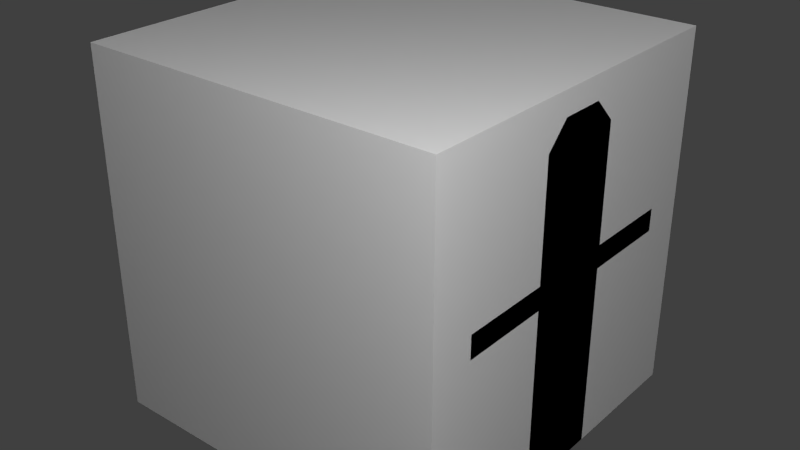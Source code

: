 # Source: platemachineb.blend  (saved by Blender 2.65.0; exported with 4.5.12 LTS)
import bpy
from mathutils import Matrix  # noqa: F401  (used for matrix-valued properties, if any)

bpy.ops.wm.read_factory_settings(use_empty=True)
scene = bpy.context.scene
scene.name = 'Scene'

# ---- collections
col_collection_1 = bpy.data.collections.new('Collection 1'); scene.collection.children.link(col_collection_1)

# ---- materials (node trees are filled in below, after node groups)
mat_material = bpy.data.materials.new('Material')
mat_material.alpha_threshold = 0.0
mat_material.use_transparent_shadow = False
mat_material.roughness = 0.5
mat_material.line_color = (0.0, 0.0, 0.0, 1.0)

# ---- material node trees

# ---- world
world_world = bpy.data.worlds.new('World'); scene.world = world_world
world_world.color = (0.05088, 0.05088, 0.05088)
world_world.use_sun_shadow = False
world_world.sun_shadow_jitter_overblur = 0.0
world_world.cycles.sampling_method = 'MANUAL'
world_world.cycles.sample_map_resolution = 256

# ---- lights
light_point_001 = bpy.data.lights.new('Point.001', 'POINT')
light_point_001.transmission_factor = 0.0
light_point_001.energy = 100.0
light_point_001.shadow_buffer_clip_start = 0.5
light_point_001.shadow_soft_size = 0.1
light_point_001.shadow_maximum_resolution = 0.006
light_point_001.use_absolute_resolution = True
light_point_001.cycles.use_multiple_importance_sampling = False
light_point = bpy.data.lights.new('Point', 'POINT')
light_point.transmission_factor = 0.0
light_point.energy = 100.0
light_point.shadow_buffer_clip_start = 0.5
light_point.shadow_soft_size = 0.1
light_point.shadow_maximum_resolution = 0.006
light_point.use_absolute_resolution = True
light_point.cycles.use_multiple_importance_sampling = False
light_lamp = bpy.data.lights.new('Lamp', 'POINT')
light_lamp.transmission_factor = 0.0
light_lamp.cutoff_distance = 30.0
light_lamp.energy = 100.0
light_lamp.shadow_buffer_clip_start = 1.001
light_lamp.shadow_soft_size = 0.1
light_lamp.shadow_maximum_resolution = 0.006
light_lamp.use_absolute_resolution = True
light_lamp.cycles.use_multiple_importance_sampling = False

# ---- meshes
me_rot2 = bpy.data.meshes.new('rot2')
me_rot2.from_pydata([(0.0, 0.125, -0.375), (0.0, 0.125, 0.375), (0.08839, 0.08839, -0.375), (0.08839, 0.08839, 0.375), (0.125, -5.464e-09, -0.375), (0.125, -5.464e-09, 0.375), (0.08839, -0.08839, -0.375), (0.08839, -0.08839, 0.375), (-1.093e-08, -0.125, -0.375), (-1.093e-08, -0.125, 0.375), (-0.08839, -0.08839, -0.375), (-0.08839, -0.08839, 0.375), (-0.125, 1.491e-09, -0.375), (-0.125, 1.491e-09, 0.375), (-0.08839, 0.08839, -0.375), (-0.08839, 0.08839, 0.375)], [], [(0, 1, 3, 2), (2, 3, 5, 4), (4, 5, 7, 6), (6, 7, 9, 8), (8, 9, 11, 10), (10, 11, 13, 12), (14, 15, 1, 0), (12, 13, 15, 14)])
_uv = me_rot2.uv_layers.new(name='UVMap')
_uv.uv.foreach_set('vector', [0.0625, 1.0, 0.03125, 1.0, 0.03125, 0.9688, 0.0625, 0.9688, 0.0625, 0.9688, 0.03125, 0.9688, 0.03125, 0.9375, 0.0625, 0.9375, 0.0625, 0.9375, 0.03125, 0.9375, 0.03125, 0.9062, 0.0625, 0.9062, 0.0625, 0.9062, 0.03125, 0.9062, 0.03125, 0.875, 0.0625, 0.875, 0.0, 0.875, 0.03125, 0.875, 0.03125, 0.9062, 0.0, 0.9062, 0.0, 0.9062, 0.03125, 0.9062, 0.03125, 0.9375, 0.0, 0.9375, 0.0, 0.9688, 0.03125, 0.9688, 0.03125, 1.0, 0.0, 1.0, 0.0, 0.9375, 0.03125, 0.9375, 0.03125, 0.9688, 0.0, 0.9688])
me_rot2.use_remesh_preserve_volume = False
me_rot2.use_remesh_preserve_attributes = False
me_rot2.use_mirror_vertex_groups = False
me_rot2.update()
me_rot1 = bpy.data.meshes.new('rot1')
me_rot1.from_pydata([(0.0, 0.125, -0.375), (0.0, 0.125, 0.375), (0.08839, 0.08839, -0.375), (0.08839, 0.08839, 0.375), (0.125, -5.464e-09, -0.375), (0.125, -5.464e-09, 0.375), (0.08839, -0.08839, -0.375), (0.08839, -0.08839, 0.375), (-1.093e-08, -0.125, -0.375), (-1.093e-08, -0.125, 0.375), (-0.08839, -0.08839, -0.375), (-0.08839, -0.08839, 0.375), (-0.125, 1.491e-09, -0.375), (-0.125, 1.491e-09, 0.375), (-0.08839, 0.08839, -0.375), (-0.08839, 0.08839, 0.375)], [], [(0, 1, 3, 2), (2, 3, 5, 4), (4, 5, 7, 6), (6, 7, 9, 8), (8, 9, 11, 10), (10, 11, 13, 12), (14, 15, 1, 0), (12, 13, 15, 14)])
_uv = me_rot1.uv_layers.new(name='UVMap')
_uv.uv.foreach_set('vector', [0.0625, 1.0, 0.03125, 1.0, 0.03125, 0.9688, 0.0625, 0.9688, 0.0625, 0.9688, 0.03125, 0.9688, 0.03125, 0.9375, 0.0625, 0.9375, 0.0625, 0.9375, 0.03125, 0.9375, 0.03125, 0.9062, 0.0625, 0.9062, 0.0625, 0.9062, 0.03125, 0.9062, 0.03125, 0.875, 0.0625, 0.875, 0.0, 0.875, 0.03125, 0.875, 0.03125, 0.9062, 0.0, 0.9062, 0.0, 0.9062, 0.03125, 0.9062, 0.03125, 0.9375, 0.0, 0.9375, 0.0, 0.9688, 0.03125, 0.9688, 0.03125, 1.0, 0.0, 1.0, 0.0, 0.9375, 0.03125, 0.9375, 0.03125, 0.9688, 0.0, 0.9688])
me_rot1.use_remesh_preserve_volume = False
me_rot1.use_remesh_preserve_attributes = False
me_rot1.use_mirror_vertex_groups = False
me_rot1.update()
me_main = bpy.data.meshes.new('main')
me_main.from_pydata([(-1.0, -0.25, -1.0), (-1.0, 0.25, -1.0), (-0.75, 0.25, -1.0), (-0.75, -0.25, -1.0), (-1.0, -0.25, 0.75), (-1.0, 0.25, 0.75), (-0.75, 0.25, 0.75), (-0.75, -0.25, 0.75), (-1.0, -0.75, 0.0), (-1.0, -0.25, 0.0), (1.0, -0.25, 0.0), (1.0, -0.75, 0.0), (-1.0, -0.75, 0.125), (-1.0, -0.25, 0.125), (1.0, -0.25, 0.125), (1.0, -0.75, 0.125), (0.75, -0.25, -1.0), (0.75, 0.25, -1.0), (1.0, 0.25, -1.0), (1.0, -0.25, -1.0), (0.75, -0.25, 0.75), (0.75, 0.25, 0.75), (1.0, 0.25, 0.75), (1.0, -0.25, 0.75), (-1.0, 0.25, 0.0), (-1.0, 0.75, 0.0), (1.0, 0.75, 0.0), (1.0, 0.25, 0.0), (-1.0, 0.25, 0.125), (-1.0, 0.75, 0.125), (1.0, 0.75, 0.125), (1.0, 0.25, 0.125), (-1.0, -0.125, 0.875), (-1.0, 0.125, 0.875), (-0.75, 0.125, 0.875), (-0.75, -0.125, 0.875), (0.75, -0.125, 0.875), (0.75, 0.125, 0.875), (1.0, 0.125, 0.875), (1.0, -0.125, 0.875)], [], [(4, 5, 1, 0), (5, 6, 2, 1), (6, 7, 3, 2), (7, 4, 0, 3), (0, 1, 2, 3), (4, 7, 35, 32), (14, 15, 11, 10), (13, 14, 10, 9), (12, 13, 9, 8), (15, 12, 8, 11), (8, 9, 10, 11), (15, 14, 13, 12), (20, 21, 17, 16), (21, 22, 18, 17), (22, 23, 19, 18), (23, 20, 16, 19), (20, 23, 39, 36), (30, 31, 27, 26), (29, 30, 26, 25), (28, 29, 25, 24), (31, 28, 24, 27), (24, 25, 26, 27), (31, 30, 29, 28), (35, 34, 33, 32), (6, 5, 33, 34), (5, 4, 32, 33), (7, 6, 34, 35), (39, 38, 37, 36), (21, 20, 36, 37), (23, 22, 38, 39), (22, 21, 37, 38), (17, 18, 19, 16)])
_uv = me_main.uv_layers.new(name='UVMap')
_uv.uv.foreach_set('vector', [0.875, 0.5, 1.0, 0.5, 1.0, 0.0625, 0.875, 0.0625, 0.6875, 0.5, 0.75, 0.5, 0.75, 0.0625, 0.6875, 0.0625, 0.7188, 0.5, 0.8438, 0.5, 0.8438, 0.0625, 0.7188, 0.0625, 0.8438, 0.5, 0.9062, 0.5, 0.9062, 0.0625, 0.8438, 0.0625, 0.8438, 0.0, 0.75, 0.0, 0.75, 0.0625, 0.8438, 0.0625, 0.5938, 0.375, 0.6562, 0.375, 0.6562, 0.4062, 0.5938, 0.4062, 0.625, 0.1562, 0.75, 0.1562, 0.75, 0.125, 0.625, 0.125, 0.125, 0.1562, 0.625, 0.1562, 0.625, 0.125, 0.125, 0.125, 0.0, 0.1562, 0.125, 0.1562, 0.125, 0.125, 0.0, 0.125, 0.625, 0.2812, 0.125, 0.2812, 0.125, 0.3125, 0.625, 0.3125, 0.125, 0.0, 0.125, 0.125, 0.625, 0.125, 0.625, 0.0, 0.625, 0.2812, 0.625, 0.1562, 0.125, 0.1562, 0.125, 0.2812, 0.9375, 0.5, 0.8125, 0.5, 0.8125, 0.0625, 0.9375, 0.0625, 0.8438, 0.5, 0.7812, 0.5, 0.7812, 0.0625, 0.8438, 0.0625, 0.8438, 0.5, 0.7188, 0.5, 0.7188, 0.0625, 0.8438, 0.0625, 1.0, 0.5, 0.9375, 0.5, 0.9375, 0.0625, 1.0, 0.0625, 0.5938, 0.375, 0.6562, 0.375, 0.6562, 0.4062, 0.5938, 0.4062, 0.5625, 0.1875, 0.4375, 0.1875, 0.4375, 0.1562, 0.5625, 0.1562, 0.5625, 0.6875, 1.062, 0.6875, 1.062, 0.6562, 0.5625, 0.6562, 0.4375, 0.6875, 0.5625, 0.6875, 0.5625, 0.6562, 0.4375, 0.6562, -0.0625, 0.6875, 0.4375, 0.6875, 0.4375, 0.6562, -0.0625, 0.6562, 0.4375, 0.6562, 0.5625, 0.6562, 0.5625, 0.1562, 0.4375, 0.1562, 0.4375, 0.1875, 0.5625, 0.1875, 0.5625, 0.6875, 0.4375, 0.6875, 0.6562, 0.4062, 0.6562, 0.4688, 0.5938, 0.4688, 0.5938, 0.4062, 0.6562, 0.5, 0.5938, 0.5, 0.5938, 0.4688, 0.6562, 0.4688, 0.6562, 0.3438, 0.5312, 0.3438, 0.5625, 0.375, 0.625, 0.375, 0.5312, 0.3438, 0.6562, 0.3438, 0.625, 0.375, 0.5625, 0.375, 0.6562, 0.4062, 0.6562, 0.4688, 0.5938, 0.4688, 0.5938, 0.4062, 0.5312, 0.3438, 0.6562, 0.3438, 0.625, 0.375, 0.5625, 0.375, 0.5312, 0.3438, 0.6562, 0.3438, 0.625, 0.375, 0.5625, 0.375, 0.6562, 0.5, 0.5938, 0.5, 0.5938, 0.4688, 0.6562, 0.4688, 0.8438, 0.0625, 0.8438, 0.0, 0.9375, 0.0, 0.9375, 0.0625])
me_main.use_remesh_preserve_volume = False
me_main.use_remesh_preserve_attributes = False
me_main.use_mirror_vertex_groups = False
me_main.update()
me_cube = bpy.data.meshes.new('Cube')
me_cube.from_pydata([(0.5, 0.5, 0.0), (0.5, -0.5, 0.0), (-0.5, -0.5, 0.0), (-0.5, 0.5, 0.0), (0.5, 0.5, 1.0), (0.5, -0.5, 1.0), (-0.5, -0.5, 1.0), (-0.5, 0.5, 1.0)], [], [(0, 1, 2, 3), (4, 7, 6, 5), (0, 4, 5, 1), (1, 5, 6, 2), (2, 6, 7, 3), (4, 0, 3, 7)])
me_cube.materials.append(mat_material)
me_cube.use_remesh_preserve_volume = False
me_cube.use_remesh_preserve_attributes = False
me_cube.use_mirror_vertex_groups = False
me_cube.update()

# ---- objects
ob_rot2 = bpy.data.objects.new('rot2', me_rot2)
ob_rot1 = bpy.data.objects.new('rot1', me_rot1)
ob_main = bpy.data.objects.new('main', me_main)
ob_point_001 = bpy.data.objects.new('Point.001', light_point_001)
ob_point = bpy.data.objects.new('Point', light_point)
ob_minecraft_block = bpy.data.objects.new('Minecraft Block', me_cube)
ob_lamp = bpy.data.objects.new('Lamp', light_lamp)

# ---- transforms, parenting, visibility, modifiers, constraints
ob_rot2.location = (0.0, 0.0, 0.3125)
ob_rot2.rotation_euler = (0.0, 1.571, 0.0)
ob_rot2.lineart.crease_threshold = 0.0
ob_rot1.location = (0.0, 0.0, 0.04)
ob_rot1.rotation_euler = (0.0, 1.571, 0.0)
ob_rot1.lineart.crease_threshold = 0.0
ob_main.location = (0.0, 0.0, 0.0)
ob_main.scale = (0.5, 0.5, 0.5)
ob_main.lineart.crease_threshold = 0.0
ob_point_001.location = (-1.642, 1.15, -0.7251)
ob_point_001.lineart.crease_threshold = 0.0
ob_point.location = (1.354, -1.362, 1.556)
ob_point.lineart.crease_threshold = 0.0
ob_minecraft_block.location = (0.0, 0.0, -0.5)
ob_minecraft_block.lock_location = (True, True, True)
ob_minecraft_block.lock_rotation = (True, True, True)
ob_minecraft_block.lock_rotations_4d = False
ob_minecraft_block.lock_scale = (True, True, True)
ob_minecraft_block.empty_display_type = 'ARROWS'
ob_minecraft_block.display_type = 'WIRE'
ob_minecraft_block.lineart.crease_threshold = 0.0
ob_lamp.location = (4.076, 1.005, 5.904)
ob_lamp.rotation_euler = (0.6503, 0.05522, 1.866)
ob_lamp.lock_rotations_4d = False
ob_lamp.empty_display_type = 'ARROWS'
ob_lamp.color = (0.0, 0.0, 0.0, 0.0)
ob_lamp.hide_viewport = True
ob_lamp.lineart.crease_threshold = 0.0

# ---- collection membership
col_collection_1.objects.link(ob_rot2)
col_collection_1.objects.link(ob_rot1)
col_collection_1.objects.link(ob_main)
col_collection_1.objects.link(ob_point_001)
col_collection_1.objects.link(ob_point)
col_collection_1.objects.link(ob_minecraft_block)
col_collection_1.objects.link(ob_lamp)

# ---- scene / render settings (as saved in the file)
scene.frame_start = 1; scene.frame_end = 250; scene.frame_set(1)
scene.render.engine = 'BLENDER_EEVEE_NEXT'
scene.render.image_settings.color_mode = 'RGB'
scene.render.image_settings.compression = 90
scene.render.resolution_percentage = 50
scene.render.dither_intensity = 0.0
scene.render.bake_margin = 2
scene.cycles.use_denoising = False
scene.cycles.samples = 10
scene.cycles.sampling_pattern = 'TABULATED_SOBOL'
scene.cycles.light_sampling_threshold = 0.0
scene.cycles.use_adaptive_sampling = False
scene.cycles.use_light_tree = False
scene.cycles.blur_glossy = 0.0
scene.cycles.volume_bounces = 1
scene.cycles.pixel_filter_type = 'GAUSSIAN'
scene.cycles.sample_clamp_indirect = 0.0
scene.view_settings.view_transform = 'Standard'
bpy.context.view_layer.update()

# ---- added for rendering (the .blend has no active camera): camera
cam_auto = bpy.data.cameras.new('AutoCamera')
cam_auto.lens = 50.0
cam_auto.sensor_width = 36.0
cam_auto.clip_end = 1000.0
ob_auto_camera = bpy.data.objects.new('AutoCamera', cam_auto)
scene.collection.objects.link(ob_auto_camera)
ob_auto_camera.location = (1.60254, -1.92304, 1.28203)
ob_auto_camera.rotation_euler = (1.09748, -7.21219e-08, 0.694738)
scene.camera = ob_auto_camera
bpy.context.view_layer.update()
